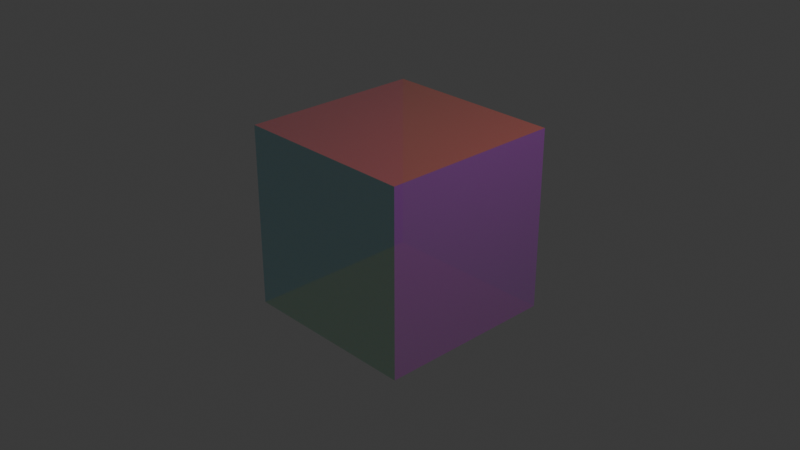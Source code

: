 # Source: rubik_cube.blend  (saved by Blender 4.1.23; exported with 4.5.12 LTS)
import bpy
from mathutils import Matrix  # noqa: F401  (used for matrix-valued properties, if any)

bpy.ops.wm.read_factory_settings(use_empty=True)
scene = bpy.context.scene
scene.name = 'Scene'

# ---- collections
col_collection = bpy.data.collections.new('Collection'); scene.collection.children.link(col_collection)

# ---- materials (node trees are filled in below, after node groups)
mat_blue = bpy.data.materials.new('blue')
mat_blue.surface_render_method = 'BLENDED'
mat_blue.blend_method = 'BLEND'
mat_blue.use_transparent_shadow = False
mat_blue.diffuse_color = (0.02725, 0.3129, 0.8, 1.0)
mat_blue.roughness = 0.5257
mat_red = bpy.data.materials.new('red')
mat_red.surface_render_method = 'BLENDED'
mat_red.blend_method = 'BLEND'
mat_red.use_transparent_shadow = False
mat_red.diffuse_color = (0.8, 0.121, 0.118, 1.0)
mat_red.roughness = 0.5257
mat_green = bpy.data.materials.new('green')
mat_green.surface_render_method = 'BLENDED'
mat_green.blend_method = 'BLEND'
mat_green.use_transparent_shadow = False
mat_green.diffuse_color = (0.0681, 0.8, 0.1604, 1.0)
mat_green.roughness = 0.5257
mat_yellow = bpy.data.materials.new('yellow')
mat_yellow.surface_render_method = 'BLENDED'
mat_yellow.blend_method = 'BLEND'
mat_yellow.use_transparent_shadow = False
mat_yellow.diffuse_color = (0.8, 0.794, 0.01466, 1.0)
mat_yellow.roughness = 0.5257
mat_purple = bpy.data.materials.new('purple')
mat_purple.surface_render_method = 'BLENDED'
mat_purple.blend_method = 'BLEND'
mat_purple.use_transparent_shadow = False
mat_purple.diffuse_color = (0.6416, 0.01313, 0.8, 1.0)
mat_purple.roughness = 0.5257
mat_cyan = bpy.data.materials.new('cyan')
mat_cyan.surface_render_method = 'BLENDED'
mat_cyan.blend_method = 'BLEND'
mat_cyan.use_transparent_shadow = False
mat_cyan.diffuse_color = (0.02018, 0.8, 0.6849, 1.0)
mat_cyan.roughness = 0.5257

# ---- material node trees
mat_blue.use_nodes = True; mat_blue.node_tree.nodes.clear()
_N = mat_blue.node_tree.nodes; _L = mat_blue.node_tree.links
n0 = _N.new('ShaderNodeBsdfPrincipled'); n0.name = 'Principled BSDF'; n0.location = (0, 300)
n0.inputs[0].default_value = (0.02725, 0.3129, 0.8, 1.0)
n0.inputs[2].default_value = 0.5257
n0.inputs[3].default_value = 1.45
n0.inputs[4].default_value = 0.3
n0.inputs[27].default_value = (0.02725, 0.3129, 0.8, 1.0)
n1 = _N.new('ShaderNodeOutputMaterial'); n1.name = 'Material Output'; n1.location = (280, 300)
_L.new(n0.outputs[0], n1.inputs[0])
n1.is_active_output = True
mat_red.use_nodes = True; mat_red.node_tree.nodes.clear()
_N = mat_red.node_tree.nodes; _L = mat_red.node_tree.links
n0 = _N.new('ShaderNodeBsdfPrincipled'); n0.name = 'Principled BSDF'; n0.location = (0, 300)
n0.inputs[0].default_value = (0.8, 0.121, 0.118, 1.0)
n0.inputs[2].default_value = 0.5257
n0.inputs[3].default_value = 1.45
n0.inputs[4].default_value = 0.3
n0.inputs[27].default_value = (0.8, 0.121, 0.118, 1.0)
n1 = _N.new('ShaderNodeOutputMaterial'); n1.name = 'Material Output'; n1.location = (280, 300)
_L.new(n0.outputs[0], n1.inputs[0])
n1.is_active_output = True
mat_green.use_nodes = True; mat_green.node_tree.nodes.clear()
_N = mat_green.node_tree.nodes; _L = mat_green.node_tree.links
n0 = _N.new('ShaderNodeBsdfPrincipled'); n0.name = 'Principled BSDF'; n0.location = (0, 300)
n0.inputs[0].default_value = (0.0681, 0.8, 0.1604, 1.0)
n0.inputs[2].default_value = 0.5257
n0.inputs[3].default_value = 1.45
n0.inputs[4].default_value = 0.3
n0.inputs[27].default_value = (0.0681, 0.8, 0.1604, 1.0)
n1 = _N.new('ShaderNodeOutputMaterial'); n1.name = 'Material Output'; n1.location = (280, 300)
_L.new(n0.outputs[0], n1.inputs[0])
n1.is_active_output = True
mat_yellow.use_nodes = True; mat_yellow.node_tree.nodes.clear()
_N = mat_yellow.node_tree.nodes; _L = mat_yellow.node_tree.links
n0 = _N.new('ShaderNodeBsdfPrincipled'); n0.name = 'Principled BSDF'; n0.location = (0, 300)
n0.inputs[0].default_value = (0.8, 0.794, 0.01466, 1.0)
n0.inputs[2].default_value = 0.5257
n0.inputs[3].default_value = 1.45
n0.inputs[4].default_value = 0.3
n0.inputs[27].default_value = (0.8, 0.794, 0.01466, 1.0)
n1 = _N.new('ShaderNodeOutputMaterial'); n1.name = 'Material Output'; n1.location = (280, 300)
_L.new(n0.outputs[0], n1.inputs[0])
n1.is_active_output = True
mat_purple.use_nodes = True; mat_purple.node_tree.nodes.clear()
_N = mat_purple.node_tree.nodes; _L = mat_purple.node_tree.links
n0 = _N.new('ShaderNodeBsdfPrincipled'); n0.name = 'Principled BSDF'; n0.location = (0, 300)
n0.inputs[0].default_value = (0.6416, 0.01313, 0.8, 1.0)
n0.inputs[2].default_value = 0.5257
n0.inputs[3].default_value = 1.45
n0.inputs[4].default_value = 0.3
n0.inputs[27].default_value = (0.6416, 0.01313, 0.8, 1.0)
n1 = _N.new('ShaderNodeOutputMaterial'); n1.name = 'Material Output'; n1.location = (280, 300)
_L.new(n0.outputs[0], n1.inputs[0])
n1.is_active_output = True
mat_cyan.use_nodes = True; mat_cyan.node_tree.nodes.clear()
_N = mat_cyan.node_tree.nodes; _L = mat_cyan.node_tree.links
n0 = _N.new('ShaderNodeBsdfPrincipled'); n0.name = 'Principled BSDF'; n0.location = (0, 300)
n0.inputs[0].default_value = (0.02018, 0.8, 0.6849, 1.0)
n0.inputs[2].default_value = 0.5257
n0.inputs[3].default_value = 1.45
n0.inputs[4].default_value = 0.3
n0.inputs[27].default_value = (0.02018, 0.8, 0.6849, 1.0)
n1 = _N.new('ShaderNodeOutputMaterial'); n1.name = 'Material Output'; n1.location = (280, 300)
_L.new(n0.outputs[0], n1.inputs[0])
n1.is_active_output = True

# ---- world
world_world = bpy.data.worlds.new('World'); scene.world = world_world
world_world.use_nodes = True; world_world.node_tree.nodes.clear()
_N = world_world.node_tree.nodes; _L = world_world.node_tree.links
n0 = _N.new('ShaderNodeOutputWorld'); n0.name = 'World Output'; n0.location = (300, 300)
n1 = _N.new('ShaderNodeBackground'); n1.name = 'Background'; n1.location = (10, 300)
n1.inputs[0].default_value = (0.05088, 0.05088, 0.05088, 1.0)
_L.new(n1.outputs[0], n0.inputs[0])
n0.is_active_output = True
world_world.color = (0.05088, 0.05088, 0.05088)
world_world.use_sun_shadow = False
world_world.sun_shadow_jitter_overblur = 0.0

# ---- cameras
cam_camera = bpy.data.cameras.new('Camera')
cam_camera.clip_end = 100.0
cam_camera.ortho_scale = 7.314

# ---- lights
light_light = bpy.data.lights.new('Light', 'POINT')
light_light.transmission_factor = 0.0
light_light.energy = 1000.0
light_light.shadow_soft_size = 0.1
light_light.shadow_maximum_resolution = 0.006
light_light.use_absolute_resolution = True

# ---- meshes
me_cube_001 = bpy.data.meshes.new('Cube.001')
me_cube_001.from_pydata([(1.0, 1.0, 1.0), (-1.0, 1.0, -1.0), (-1.0, 1.0, 1.0), (1.0, -1.0, -1.0), (-1.0, -1.0, -1.0), (1.0, 1.0, -1.0), (1.0, -1.0, 1.0), (-1.0, -1.0, 1.0)], [], [(2, 4, 7), (2, 1, 4), (0, 1, 2), (0, 5, 1), (1, 3, 4), (1, 5, 3), (7, 3, 6), (7, 4, 3), (5, 6, 3), (5, 0, 6), (0, 7, 6), (0, 2, 7)])
me_cube_001.polygons.foreach_set('material_index', [0, 0, 1, 1, 2, 2, 3, 3, 4, 4, 5, 5])
me_cube_001.materials.append(mat_blue)
me_cube_001.materials.append(mat_red)
me_cube_001.materials.append(mat_green)
me_cube_001.materials.append(mat_yellow)
me_cube_001.materials.append(mat_purple)
me_cube_001.materials.append(mat_cyan)
me_cube_001.update()
me_cube_001.normals_split_custom_set([tuple(v) for v in zip(*[iter([-1.0, 0.0, 0.0, -1.0, 0.0, 0.0, -1.0, 0.0, 0.0, -1.0, 0.0, 0.0, -1.0, 0.0, 0.0, -1.0, 0.0, 0.0, 0.0, 1.0, 0.0, 0.0, 1.0, 0.0, 0.0, 1.0, 0.0, 0.0, 1.0, 0.0, 0.0, 1.0, 0.0, 0.0, 1.0, 0.0, 0.0, 0.0, -1.0, 0.0, 0.0, -1.0, 0.0, 0.0, -1.0, 0.0, 0.0, -1.0, 0.0, 0.0, -1.0, 0.0, 0.0, -1.0, 0.0, -1.0, 0.0, 0.0, -1.0, 0.0, 0.0, -1.0, 0.0, 0.0, -1.0, 0.0, 0.0, -1.0, 0.0, 0.0, -1.0, 0.0, 1.0, 0.0, 0.0, 1.0, 0.0, 0.0, 1.0, 0.0, 0.0, 1.0, 0.0, 0.0, 1.0, 0.0, 0.0, 1.0, 0.0, 0.0, 0.0, 0.0, 1.0, 0.0, 0.0, 1.0, 0.0, 0.0, 1.0, 0.0, 0.0, 1.0, 0.0, 0.0, 1.0, 0.0, 0.0, 1.0])] * 3)])

# ---- objects
ob_light = bpy.data.objects.new('Light', light_light)
ob_camera = bpy.data.objects.new('Camera', cam_camera)
ob_cube_001 = bpy.data.objects.new('Cube.001', me_cube_001)

# ---- transforms, parenting, visibility, modifiers, constraints
ob_light.location = (4.076, 1.005, 5.904)
ob_light.rotation_euler = (0.6503, 0.05522, 1.866)
ob_light.lock_rotations_4d = False
ob_light.empty_display_type = 'ARROWS'
ob_light.color = (0.0, 0.0, 0.0, 0.0)
ob_light.lineart.crease_threshold = 0.0
ob_camera.location = (7.359, -6.926, 4.958)
ob_camera.rotation_euler = (1.109, 0.0, 0.8149)
ob_camera.lock_rotations_4d = False
ob_camera.empty_display_type = 'ARROWS'
ob_camera.color = (0.0, 0.0, 0.0, 0.0)
ob_camera.display_type = 'WIRE'
ob_camera.lineart.crease_threshold = 0.0
ob_cube_001.location = (0.0, 0.0, 0.0)
ob_cube_001.rotation_euler = (1.571, -0.0, 0.0)

# ---- collection membership
col_collection.objects.link(ob_light)
col_collection.objects.link(ob_camera)
col_collection.objects.link(ob_cube_001)

# ---- scene / render settings (as saved in the file)
scene.camera = ob_camera
scene.frame_start = 1; scene.frame_end = 250; scene.frame_set(1)
scene.render.engine = 'BLENDER_EEVEE_NEXT'
scene.cycles.sampling_pattern = 'TABULATED_SOBOL'
scene.eevee.ray_tracing_options.trace_max_roughness = 0.0
bpy.context.view_layer.update()

